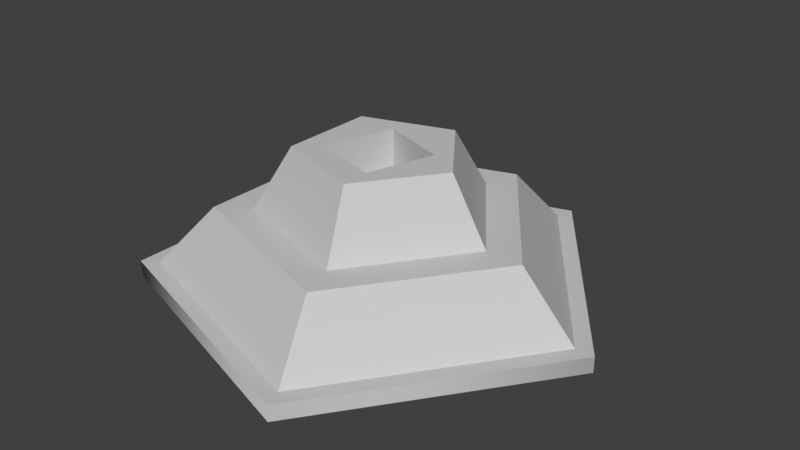 # Source: AxisHex.blend  (saved by Blender 2.79.0; exported with 4.5.12 LTS)
import bpy
from mathutils import Matrix  # noqa: F401  (used for matrix-valued properties, if any)

bpy.ops.wm.read_factory_settings(use_empty=True)
scene = bpy.context.scene
scene.name = 'Scene'

# ---- collections
col_collection_1 = bpy.data.collections.new('Collection 1'); scene.collection.children.link(col_collection_1)

# ---- materials (node trees are filled in below, after node groups)
mat_material__121 = bpy.data.materials.new('Material #121')
mat_material__121.alpha_threshold = 0.0
mat_material__121.use_transparent_shadow = False
mat_material__121.diffuse_color = (0.588, 0.588, 0.588, 1.0)
mat_material__121.specular_color = (0.9, 0.9, 0.9)
mat_material__121.roughness = 0.5
mat_material__121.specular_intensity = 0.0

# ---- material node trees

# ---- world
world_world = bpy.data.worlds.new('World'); scene.world = world_world
world_world.color = (0.05088, 0.05088, 0.05088)
world_world.use_sun_shadow = False
world_world.sun_shadow_jitter_overblur = 0.0
world_world.cycles.sampling_method = 'MANUAL'

# ---- meshes
me_untitled_002 = bpy.data.meshes.new('Untitled.002')
me_untitled_002.from_pydata([(0.05709, 0.1219, 0.1236), (-0.08699, 0.1729, 0.1236), (-0.1741, -0.1095, 0.1236), (0.09744, -0.1925, 0.1236), (0.1835, 0.07714, 0.1236), (0.9159, 0.0007753, -0.1875), (0.2829, -0.8705, -0.1875), (0.2829, -0.8705, -0.2504), (0.9159, 0.0007753, -0.2504), (-0.7414, -0.5377, -0.1875), (-0.7414, -0.5377, -0.2504), (-0.7414, 0.5393, -0.1875), (-0.7414, 0.5393, -0.2504), (0.2829, 0.8721, -0.1875), (0.2829, 0.8721, -0.2504), (0.841, 0.0007753, -0.1876), (0.2597, -0.7993, -0.1876), (0.2597, 0.8009, -0.1876), (-0.6808, 0.4953, -0.1876), (-0.6808, -0.4937, -0.1876), (0.6177, 0.0007753, 0.05001), (0.4687, 0.0007753, 0.04996), (0.1447, -0.4452, 0.04996), (0.1907, -0.5869, 0.05001), (0.1907, 0.5885, 0.05001), (0.1447, 0.4467, 0.04996), (-0.5002, 0.364, 0.05001), (-0.3796, 0.2764, 0.04996), (-0.5002, -0.3625, 0.05001), (-0.3796, -0.2748, 0.04996), (0.3196, 0.0007753, 0.3004), (0.0986, -0.3034, 0.3004), (0.0986, 0.3049, 0.3004), (-0.2589, 0.1887, 0.3004), (-0.2589, -0.1872, 0.3004), (0.1815, 0.07616, 0.3004), (0.09591, -0.192, 0.3004), (0.05654, 0.1204, 0.3004), (-0.08751, 0.1714, 0.3004), (-0.1741, -0.1095, 0.3004)], [], [(4, 0, 1, 2, 3), (6, 7, 8, 5), (9, 10, 7, 6), (11, 12, 10, 9), (13, 14, 12, 11), (5, 8, 14, 13), (5, 15, 16, 6), (13, 17, 15, 5), (11, 18, 17, 13), (9, 19, 18, 11), (6, 16, 19, 9), (21, 22, 23, 20), (25, 21, 20, 24), (27, 25, 24, 26), (29, 27, 26, 28), (22, 29, 28, 23), (30, 31, 22, 21), (32, 30, 21, 25), (33, 32, 25, 27), (34, 33, 27, 29), (31, 34, 29, 22), (20, 23, 16, 15), (24, 20, 15, 17), (26, 24, 17, 18), (28, 26, 18, 19), (23, 28, 19, 16), (30, 35, 36, 31), (35, 30, 32, 37), (38, 37, 32, 33), (33, 34, 39, 38), (31, 36, 39, 34), (35, 4, 3, 36), (37, 0, 4, 35), (1, 0, 37, 38), (39, 2, 1, 38), (36, 3, 2, 39)])
me_untitled_002.polygons.foreach_set('use_smooth', [True] * 36)
_k = set([(0, 1), (0, 4), (1, 2), (1, 38), (2, 3), (2, 39), (3, 4), (3, 36), (4, 35), (5, 6), (5, 13), (6, 9), (9, 11), (11, 13), (15, 16), (15, 17), (15, 20), (16, 19), (16, 23), (17, 18), (17, 24), (18, 19), (18, 26), (19, 28), (20, 23), (20, 24), (21, 22), (21, 25), (21, 30), (22, 29), (22, 31), (23, 28), (24, 26), (25, 27), (25, 32), (26, 28), (27, 29), (27, 33), (29, 34), (30, 31), (30, 32), (31, 34), (32, 33), (33, 34), (35, 36), (35, 37), (36, 39), (37, 38), (38, 39)])
me_untitled_002.attributes.new('sharp_edge', 'BOOLEAN', 'EDGE').data.foreach_set('value', [ (min(e.vertices), max(e.vertices)) in _k for e in me_untitled_002.edges])
_uv = me_untitled_002.uv_layers.new(name='UVChannel_1')
_uv.uv.foreach_set('vector', [0.2644, 0.2164, 0.2803, 0.2371, 0.2984, 0.2606, 0.2514, 0.2937, 0.2198, 0.2485, 0.01979, 0.1953, 0.009892, 0.1881, 0.133, 0.01875, 0.1429, 0.02594, 0.1349, 0.4754, 0.125, 0.4826, 0.001953, 0.3132, 0.01185, 0.306, 0.4417, 0.4386, 0.4455, 0.4502, 0.2464, 0.5149, 0.2426, 0.5032, 0.4864, 0.1291, 0.4987, 0.1291, 0.4987, 0.3385, 0.4864, 0.3385, 0.2504, 0.01359, 0.2542, 0.001953, 0.4532, 0.06663, 0.4495, 0.07827, 0.1429, 0.02594, 0.1474, 0.03978, 0.03434, 0.1953, 0.01979, 0.1953, 0.4495, 0.07827, 0.4377, 0.08682, 0.2549, 0.02743, 0.2504, 0.01359, 0.4864, 0.3385, 0.4747, 0.3299, 0.4747, 0.1377, 0.4864, 0.1291, 0.2426, 0.5032, 0.2471, 0.4894, 0.4299, 0.43, 0.4417, 0.4386, 0.01185, 0.306, 0.0264, 0.306, 0.1394, 0.4616, 0.1349, 0.4754, 0.1882, 0.1221, 0.1253, 0.2088, 0.09627, 0.2088, 0.1793, 0.09453, 0.3721, 0.1512, 0.2702, 0.1181, 0.2612, 0.09049, 0.3955, 0.1341, 0.3932, 0.2874, 0.3932, 0.1802, 0.4166, 0.1632, 0.4166, 0.3044, 0.2624, 0.3988, 0.3643, 0.3657, 0.3877, 0.3827, 0.2534, 0.4263, 0.1173, 0.2926, 0.1803, 0.3793, 0.1713, 0.4068, 0.08834, 0.2926, 0.2219, 0.1676, 0.179, 0.2267, 0.1253, 0.2088, 0.1882, 0.1221, 0.3392, 0.1973, 0.2697, 0.1747, 0.2702, 0.1181, 0.3721, 0.1512, 0.3392, 0.2704, 0.3392, 0.1973, 0.3932, 0.1802, 0.3932, 0.2874, 0.2619, 0.3421, 0.3314, 0.3196, 0.3643, 0.3657, 0.2624, 0.3988, 0.171, 0.2746, 0.214, 0.3337, 0.1803, 0.3793, 0.1173, 0.2926, 0.1793, 0.09453, 0.09627, 0.2088, 0.03434, 0.1953, 0.1474, 0.03978, 0.3955, 0.1341, 0.2612, 0.09049, 0.2549, 0.02743, 0.4377, 0.08682, 0.4166, 0.3044, 0.4166, 0.1632, 0.4747, 0.1377, 0.4747, 0.3299, 0.2534, 0.4263, 0.3877, 0.3827, 0.4299, 0.43, 0.2471, 0.4894, 0.08834, 0.2926, 0.1713, 0.4068, 0.1394, 0.4616, 0.0264, 0.306, 0.2219, 0.1676, 0.2442, 0.1886, 0.1997, 0.2206, 0.179, 0.2267, 0.2919, 0.1957, 0.2697, 0.1747, 0.3392, 0.1973, 0.3076, 0.2161, 0.3257, 0.2397, 0.3076, 0.2161, 0.3392, 0.1973, 0.3392, 0.2704, 0.3314, 0.3196, 0.2619, 0.3421, 0.2712, 0.3218, 0.3179, 0.2889, 0.171, 0.2746, 0.1918, 0.2684, 0.2233, 0.3134, 0.214, 0.3337, 0.2442, 0.1886, 0.2644, 0.2164, 0.2198, 0.2485, 0.1997, 0.2206, 0.3076, 0.2161, 0.2803, 0.2371, 0.2644, 0.2164, 0.2919, 0.1957, 0.2984, 0.2606, 0.2803, 0.2371, 0.3076, 0.2161, 0.3257, 0.2397, 0.2712, 0.3218, 0.2514, 0.2937, 0.2984, 0.2606, 0.3179, 0.2889, 0.1918, 0.2684, 0.2198, 0.2485, 0.2514, 0.2937, 0.2233, 0.3134])
me_untitled_002.materials.append(mat_material__121)
me_untitled_002.use_remesh_preserve_volume = False
me_untitled_002.use_remesh_preserve_attributes = False
me_untitled_002.use_mirror_vertex_groups = False
me_untitled_002.update()
me_untitled_002.normals_split_custom_set([tuple(v) for v in zip(*[iter([-1.128e-08, 0.0, 1.0, -1.128e-08, 0.0, 1.0, -1.128e-08, 0.0, 1.0, -1.128e-08, 0.0, 1.0, -1.128e-08, 0.0, 1.0, 0.309, -0.9511, 0.0, 0.309, -0.9511, 0.0, 1.0, 1.407e-06, 0.0, 1.0, 1.407e-06, 0.0, -0.809, -0.5878, 0.0, -0.809, -0.5878, 0.0, 0.309, -0.9511, 0.0, 0.309, -0.9511, 0.0, -0.809, 0.5878, 0.0, -0.809, 0.5878, 0.0, -0.809, -0.5878, 0.0, -0.809, -0.5878, 0.0, 0.309, 0.9511, 0.0, 0.309, 0.9511, 0.0, -0.809, 0.5878, 0.0, -0.809, 0.5878, 0.0, 1.0, 1.407e-06, 0.0, 1.0, 1.407e-06, 0.0, 0.309, 0.9511, 0.0, 0.309, 0.9511, 0.0, -0.002299, -2.903e-09, 1.0, -0.002299, -6.511e-09, 1.0, -0.0007105, 0.002187, 1.0, -0.0007105, 0.002187, 1.0, -0.0007104, -0.002187, 1.0, -0.0007105, -0.002187, 1.0, -0.002299, -6.511e-09, 1.0, -0.002299, -2.903e-09, 1.0, 0.00186, -0.001351, 1.0, 0.00186, -0.001351, 1.0, -0.0007105, -0.002187, 1.0, -0.0007104, -0.002187, 1.0, 0.00186, 0.001351, 1.0, 0.00186, 0.001351, 1.0, 0.00186, -0.001351, 1.0, 0.00186, -0.001351, 1.0, -0.0007105, 0.002187, 1.0, -0.0007105, 0.002187, 1.0, 0.00186, 0.001351, 1.0, 0.00186, 0.001351, 1.0, -0.000371, 8.867e-10, 1.0, -0.0001146, 0.0003529, 1.0, -0.0001146, 0.0003529, 1.0, -0.000371, 1.081e-09, 1.0, -0.0001147, -0.0003529, 1.0, -0.000371, 8.867e-10, 1.0, -0.000371, 1.081e-09, 1.0, -0.0001147, -0.0003529, 1.0, 0.0003002, -0.0002181, 1.0, -0.0001147, -0.0003529, 1.0, -0.0001147, -0.0003529, 1.0, 0.0003002, -0.0002181, 1.0, 0.0003002, 0.0002181, 1.0, 0.0003002, -0.0002181, 1.0, 0.0003002, -0.0002181, 1.0, 0.0003002, 0.0002181, 1.0, -0.0001146, 0.0003529, 1.0, 0.0003002, 0.0002181, 1.0, 0.0003002, 0.0002181, 1.0, -0.0001146, 0.0003529, 1.0, 0.7289, -0.5296, 0.4339, 0.7289, -0.5296, 0.4339, 0.7289, -0.5296, 0.4339, 0.7289, -0.5296, 0.4339, 0.7289, 0.5296, 0.4339, 0.7289, 0.5296, 0.4339, 0.7289, 0.5296, 0.4339, 0.7289, 0.5296, 0.4339, -0.2784, 0.8569, 0.4339, -0.2784, 0.8569, 0.4339, -0.2784, 0.8569, 0.4339, -0.2784, 0.8569, 0.4339, -0.901, 0.0, 0.4339, -0.901, 0.0, 0.4339, -0.901, 0.0, 0.4339, -0.901, 0.0, 0.4339, -0.2784, -0.8569, 0.4339, -0.2784, -0.8569, 0.4339, -0.2784, -0.8569, 0.4339, -0.2784, -0.8569, 0.4339, 0.6441, -0.4679, 0.6052, 0.6441, -0.4679, 0.6052, 0.6441, -0.4679, 0.6052, 0.6441, -0.4679, 0.6052, 0.6441, 0.4679, 0.6052, 0.6441, 0.4679, 0.6052, 0.6441, 0.4679, 0.6052, 0.6441, 0.4679, 0.6052, -0.246, 0.7571, 0.6052, -0.246, 0.7571, 0.6052, -0.246, 0.7571, 0.6052, -0.246, 0.7571, 0.6052, -0.7961, 0.0, 0.6052, -0.7961, 0.0, 0.6052, -0.7961, 0.0, 0.6052, -0.7961, 0.0, 0.6052, -0.246, -0.7571, 0.6052, -0.246, -0.7571, 0.6052, -0.246, -0.7571, 0.6052, -0.246, -0.7571, 0.6052, -8.273e-08, 0.0, 1.0, -3.421e-08, 0.0, 1.0, -6.461e-08, 0.0, 1.0, -3.743e-08, 0.0, 1.0, -3.421e-08, 0.0, 1.0, -8.273e-08, 0.0, 1.0, 7.439e-08, 0.0, 1.0, 6.288e-08, 0.0, 1.0, 9.219e-08, 0.0, 1.0, 6.288e-08, 0.0, 1.0, 7.439e-08, 0.0, 1.0, 2.991e-08, 0.0, 1.0, 2.991e-08, 0.0, 1.0, 0.0, 0.0, 1.0, 0.0, 0.0, 1.0, 9.219e-08, 0.0, 1.0, -3.743e-08, 0.0, 1.0, -6.461e-08, 0.0, 1.0, 0.0, 0.0, 1.0, 0.0, 0.0, 1.0, -0.9526, 0.304, -0.009055, -0.9526, 0.304, -0.009055, -0.9526, 0.304, -0.009055, -0.9526, 0.304, -0.009055, -0.3337, -0.9426, -0.009196, -0.3337, -0.9426, -0.009196, -0.3337, -0.9426, -0.009128, -0.3337, -0.9426, -0.009128, -0.3337, -0.9426, -0.009263, -0.3337, -0.9426, -0.009196, -0.3337, -0.9426, -0.009196, -0.3337, -0.9426, -0.009263, 0.9556, -0.2946, 0.0001916, 0.9556, -0.2946, 0.0001916, 0.9556, -0.2946, 0.0001916, 0.9556, -0.2946, 0.0001916, 0.2923, 0.9563, -6.095e-05, 0.2923, 0.9563, -6.095e-05, 0.2923, 0.9563, -6.095e-05, 0.2923, 0.9563, -6.095e-05])] * 3)])

# ---- objects
ob_axispoint002 = bpy.data.objects.new('AxisPoint002', me_untitled_002)

# ---- transforms, parenting, visibility, modifiers, constraints
ob_axispoint002.location = (4.504e-07, 3.744e-08, -1.432e-07)
ob_axispoint002.color = (0.8, 0.8, 0.8, 1.0)
ob_axispoint002.lineart.crease_threshold = 0.0

# ---- collection membership
col_collection_1.objects.link(ob_axispoint002)

# ---- scene / render settings (as saved in the file)
scene.frame_start = 1; scene.frame_end = 250; scene.frame_set(1)
scene.render.engine = 'BLENDER_EEVEE_NEXT'
scene.render.resolution_percentage = 50
scene.render.fps = 30
scene.render.dither_intensity = 0.0
scene.cycles.use_denoising = False
scene.cycles.samples = 128
scene.cycles.sampling_pattern = 'TABULATED_SOBOL'
scene.cycles.use_adaptive_sampling = False
scene.cycles.use_light_tree = False
scene.cycles.blur_glossy = 0.0
scene.cycles.sample_clamp_indirect = 0.0
scene.view_settings.view_transform = 'Standard'
bpy.context.view_layer.update()

# ---- added for rendering (the .blend has no active camera and no usable light): camera, sun
cam_auto = bpy.data.cameras.new('AutoCamera')
cam_auto.lens = 50.0
cam_auto.sensor_width = 36.0
cam_auto.clip_end = 1000.0
ob_auto_camera = bpy.data.objects.new('AutoCamera', cam_auto)
scene.collection.objects.link(ob_auto_camera)
ob_auto_camera.location = (2.36988, -2.73837, 1.8511)
ob_auto_camera.rotation_euler = (1.09748, -7.21219e-08, 0.694738)
scene.camera = ob_auto_camera
light_auto_sun = bpy.data.lights.new('AutoSun', 'SUN')
light_auto_sun.energy = 3.0
light_auto_sun.angle = 0.0523599
ob_auto_sun = bpy.data.objects.new('AutoSun', light_auto_sun)
scene.collection.objects.link(ob_auto_sun)
ob_auto_sun.rotation_euler = (0.872665, 0.174533, 0.523599)
bpy.context.view_layer.update()
